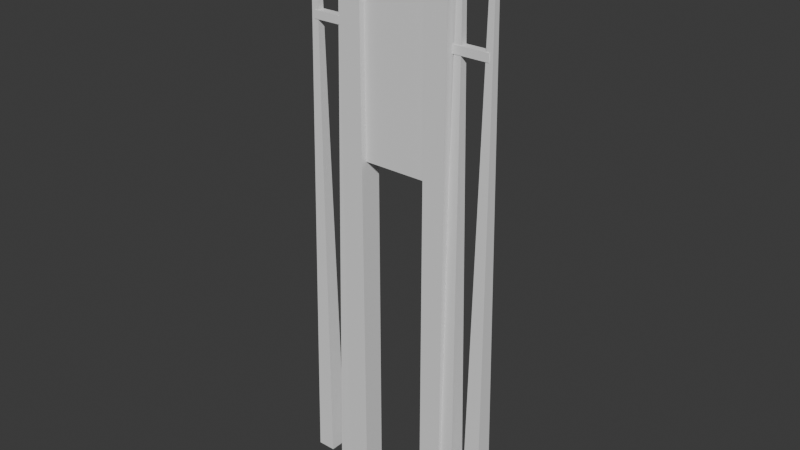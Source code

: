 # Source: gate.blend  (saved by Blender 4.5.92; exported with 4.5.12 LTS)
import bpy
from mathutils import Matrix  # noqa: F401  (used for matrix-valued properties, if any)

bpy.ops.wm.read_factory_settings(use_empty=True)
scene = bpy.context.scene
scene.name = 'Scene'

# ---- collections
col_collection = bpy.data.collections.new('Collection'); scene.collection.children.link(col_collection)

# ---- world
world_world = bpy.data.worlds.new('World'); scene.world = world_world
world_world.use_nodes = True; world_world.node_tree.nodes.clear()
_N = world_world.node_tree.nodes; _L = world_world.node_tree.links
n0 = _N.new('ShaderNodeOutputWorld'); n0.name = 'World Output'; n0.location = (200, 100)
n1 = _N.new('ShaderNodeBackground'); n1.name = 'Background'; n1.location = (-200, 100)
n1.inputs[0].default_value = (0.05088, 0.05088, 0.05088, 1.0)
_L.new(n1.outputs[0], n0.inputs[0])
n0.is_active_output = True
world_world.color = (0.05088, 0.05088, 0.05088)
world_world.sun_shadow_jitter_overblur = 0.0

# ---- meshes
me_stake_0 = bpy.data.meshes.new('stake_0')
me_stake_0.from_pydata([(-0.8927, 0.08, -3.0), (-0.7327, 0.08, -3.0), (-0.7327, -0.08, -3.0), (-0.8927, -0.08, -3.0), (-0.8327, 0.02, 1.95), (-0.7927, 0.02, 1.95), (-0.7927, -0.02, 1.95), (-0.8327, -0.02, 1.95)], [], [(0, 1, 2), (0, 2, 3), (4, 6, 5), (4, 7, 6), (0, 5, 1), (0, 4, 5), (2, 7, 3), (2, 6, 7), (1, 6, 2), (1, 5, 6), (3, 4, 0), (3, 7, 4)])
_ca = me_stake_0.color_attributes.new('COLOR_0', 'FLOAT_COLOR', 'CORNER')
_ca.data.foreach_set('color', [0.38, 0.27, 0.16, 0.0, 0.38, 0.27, 0.16, 0.0, 0.38, 0.27, 0.16, 0.0, 0.38, 0.27, 0.16, 0.0, 0.38, 0.27, 0.16, 0.0, 0.38, 0.27, 0.16, 0.0, 0.38, 0.27, 0.16, 0.0, 0.38, 0.27, 0.16, 0.0, 0.38, 0.27, 0.16, 0.0, 0.38, 0.27, 0.16, 0.0, 0.38, 0.27, 0.16, 0.0, 0.38, 0.27, 0.16, 0.0, 0.38, 0.27, 0.16, 0.0, 0.38, 0.27, 0.16, 0.0, 0.38, 0.27, 0.16, 0.0, 0.38, 0.27, 0.16, 0.0, 0.38, 0.27, 0.16, 0.0, 0.38, 0.27, 0.16, 0.0, 0.38, 0.27, 0.16, 0.0, 0.38, 0.27, 0.16, 0.0, 0.38, 0.27, 0.16, 0.0, 0.38, 0.27, 0.16, 0.0, 0.38, 0.27, 0.16, 0.0, 0.38, 0.27, 0.16, 0.0, 0.38, 0.27, 0.16, 0.0, 0.38, 0.27, 0.16, 0.0, 0.38, 0.27, 0.16, 0.0, 0.38, 0.27, 0.16, 0.0, 0.38, 0.27, 0.16, 0.0, 0.38, 0.27, 0.16, 0.0, 0.38, 0.27, 0.16, 0.0, 0.38, 0.27, 0.16, 0.0, 0.38, 0.27, 0.16, 0.0, 0.38, 0.27, 0.16, 0.0, 0.38, 0.27, 0.16, 0.0, 0.38, 0.27, 0.16, 0.0])
me_stake_0.update()
me_stake_1 = bpy.data.meshes.new('stake_1')
me_stake_1.from_pydata([(-0.6218, 0.08, -3.0), (-0.4618, 0.08, -3.0), (-0.4618, -0.08, -3.0), (-0.6218, -0.08, -3.0), (-0.5618, 0.02, 1.95), (-0.5218, 0.02, 1.95), (-0.5218, -0.02, 1.95), (-0.5618, -0.02, 1.95)], [], [(0, 1, 2), (0, 2, 3), (4, 6, 5), (4, 7, 6), (0, 5, 1), (0, 4, 5), (2, 7, 3), (2, 6, 7), (1, 6, 2), (1, 5, 6), (3, 4, 0), (3, 7, 4)])
_ca = me_stake_1.color_attributes.new('COLOR_0', 'FLOAT_COLOR', 'CORNER')
_ca.data.foreach_set('color', [0.38, 0.27, 0.16, 0.0, 0.38, 0.27, 0.16, 0.0, 0.38, 0.27, 0.16, 0.0, 0.38, 0.27, 0.16, 0.0, 0.38, 0.27, 0.16, 0.0, 0.38, 0.27, 0.16, 0.0, 0.38, 0.27, 0.16, 0.0, 0.38, 0.27, 0.16, 0.0, 0.38, 0.27, 0.16, 0.0, 0.38, 0.27, 0.16, 0.0, 0.38, 0.27, 0.16, 0.0, 0.38, 0.27, 0.16, 0.0, 0.38, 0.27, 0.16, 0.0, 0.38, 0.27, 0.16, 0.0, 0.38, 0.27, 0.16, 0.0, 0.38, 0.27, 0.16, 0.0, 0.38, 0.27, 0.16, 0.0, 0.38, 0.27, 0.16, 0.0, 0.38, 0.27, 0.16, 0.0, 0.38, 0.27, 0.16, 0.0, 0.38, 0.27, 0.16, 0.0, 0.38, 0.27, 0.16, 0.0, 0.38, 0.27, 0.16, 0.0, 0.38, 0.27, 0.16, 0.0, 0.38, 0.27, 0.16, 0.0, 0.38, 0.27, 0.16, 0.0, 0.38, 0.27, 0.16, 0.0, 0.38, 0.27, 0.16, 0.0, 0.38, 0.27, 0.16, 0.0, 0.38, 0.27, 0.16, 0.0, 0.38, 0.27, 0.16, 0.0, 0.38, 0.27, 0.16, 0.0, 0.38, 0.27, 0.16, 0.0, 0.38, 0.27, 0.16, 0.0, 0.38, 0.27, 0.16, 0.0, 0.38, 0.27, 0.16, 0.0])
me_stake_1.update()
me_stake_5 = bpy.data.meshes.new('stake_5')
me_stake_5.from_pydata([(0.4618, 0.08, -3.0), (0.6218, 0.08, -3.0), (0.6218, -0.08, -3.0), (0.4618, -0.08, -3.0), (0.5218, 0.02, 1.95), (0.5618, 0.02, 1.95), (0.5618, -0.02, 1.95), (0.5218, -0.02, 1.95)], [], [(0, 1, 2), (0, 2, 3), (4, 6, 5), (4, 7, 6), (0, 5, 1), (0, 4, 5), (2, 7, 3), (2, 6, 7), (1, 6, 2), (1, 5, 6), (3, 4, 0), (3, 7, 4)])
_ca = me_stake_5.color_attributes.new('COLOR_0', 'FLOAT_COLOR', 'CORNER')
_ca.data.foreach_set('color', [0.38, 0.27, 0.16, 0.0, 0.38, 0.27, 0.16, 0.0, 0.38, 0.27, 0.16, 0.0, 0.38, 0.27, 0.16, 0.0, 0.38, 0.27, 0.16, 0.0, 0.38, 0.27, 0.16, 0.0, 0.38, 0.27, 0.16, 0.0, 0.38, 0.27, 0.16, 0.0, 0.38, 0.27, 0.16, 0.0, 0.38, 0.27, 0.16, 0.0, 0.38, 0.27, 0.16, 0.0, 0.38, 0.27, 0.16, 0.0, 0.38, 0.27, 0.16, 0.0, 0.38, 0.27, 0.16, 0.0, 0.38, 0.27, 0.16, 0.0, 0.38, 0.27, 0.16, 0.0, 0.38, 0.27, 0.16, 0.0, 0.38, 0.27, 0.16, 0.0, 0.38, 0.27, 0.16, 0.0, 0.38, 0.27, 0.16, 0.0, 0.38, 0.27, 0.16, 0.0, 0.38, 0.27, 0.16, 0.0, 0.38, 0.27, 0.16, 0.0, 0.38, 0.27, 0.16, 0.0, 0.38, 0.27, 0.16, 0.0, 0.38, 0.27, 0.16, 0.0, 0.38, 0.27, 0.16, 0.0, 0.38, 0.27, 0.16, 0.0, 0.38, 0.27, 0.16, 0.0, 0.38, 0.27, 0.16, 0.0, 0.38, 0.27, 0.16, 0.0, 0.38, 0.27, 0.16, 0.0, 0.38, 0.27, 0.16, 0.0, 0.38, 0.27, 0.16, 0.0, 0.38, 0.27, 0.16, 0.0, 0.38, 0.27, 0.16, 0.0])
me_stake_5.update()
me_stake_6 = bpy.data.meshes.new('stake_6')
me_stake_6.from_pydata([(0.7327, 0.08, -3.0), (0.8927, 0.08, -3.0), (0.8927, -0.08, -3.0), (0.7327, -0.08, -3.0), (0.7927, 0.02, 1.95), (0.8327, 0.02, 1.95), (0.8327, -0.02, 1.95), (0.7927, -0.02, 1.95)], [], [(0, 1, 2), (0, 2, 3), (4, 6, 5), (4, 7, 6), (0, 5, 1), (0, 4, 5), (2, 7, 3), (2, 6, 7), (1, 6, 2), (1, 5, 6), (3, 4, 0), (3, 7, 4)])
_ca = me_stake_6.color_attributes.new('COLOR_0', 'FLOAT_COLOR', 'CORNER')
_ca.data.foreach_set('color', [0.38, 0.27, 0.16, 0.0, 0.38, 0.27, 0.16, 0.0, 0.38, 0.27, 0.16, 0.0, 0.38, 0.27, 0.16, 0.0, 0.38, 0.27, 0.16, 0.0, 0.38, 0.27, 0.16, 0.0, 0.38, 0.27, 0.16, 0.0, 0.38, 0.27, 0.16, 0.0, 0.38, 0.27, 0.16, 0.0, 0.38, 0.27, 0.16, 0.0, 0.38, 0.27, 0.16, 0.0, 0.38, 0.27, 0.16, 0.0, 0.38, 0.27, 0.16, 0.0, 0.38, 0.27, 0.16, 0.0, 0.38, 0.27, 0.16, 0.0, 0.38, 0.27, 0.16, 0.0, 0.38, 0.27, 0.16, 0.0, 0.38, 0.27, 0.16, 0.0, 0.38, 0.27, 0.16, 0.0, 0.38, 0.27, 0.16, 0.0, 0.38, 0.27, 0.16, 0.0, 0.38, 0.27, 0.16, 0.0, 0.38, 0.27, 0.16, 0.0, 0.38, 0.27, 0.16, 0.0, 0.38, 0.27, 0.16, 0.0, 0.38, 0.27, 0.16, 0.0, 0.38, 0.27, 0.16, 0.0, 0.38, 0.27, 0.16, 0.0, 0.38, 0.27, 0.16, 0.0, 0.38, 0.27, 0.16, 0.0, 0.38, 0.27, 0.16, 0.0, 0.38, 0.27, 0.16, 0.0, 0.38, 0.27, 0.16, 0.0, 0.38, 0.27, 0.16, 0.0, 0.38, 0.27, 0.16, 0.0, 0.38, 0.27, 0.16, 0.0])
me_stake_6.update()
me_rail_0 = bpy.data.meshes.new('rail_0')
me_rail_0.from_pydata([(-0.8127, 0.035, 1.038), (0.8127, 0.035, 1.038), (0.8127, -0.035, 1.038), (-0.8127, -0.035, 1.038), (-0.8127, 0.035, 1.107), (0.8127, 0.035, 1.107), (0.8127, -0.035, 1.107), (-0.8127, -0.035, 1.107)], [], [(0, 1, 2), (0, 2, 3), (4, 6, 5), (4, 7, 6), (0, 5, 1), (0, 4, 5), (2, 7, 3), (2, 6, 7), (1, 6, 2), (1, 5, 6), (3, 4, 0), (3, 7, 4)])
_ca = me_rail_0.color_attributes.new('COLOR_0', 'FLOAT_COLOR', 'CORNER')
_ca.data.foreach_set('color', [0.38, 0.27, 0.16, 0.0, 0.38, 0.27, 0.16, 0.0, 0.38, 0.27, 0.16, 0.0, 0.38, 0.27, 0.16, 0.0, 0.38, 0.27, 0.16, 0.0, 0.38, 0.27, 0.16, 0.0, 0.38, 0.27, 0.16, 0.0, 0.38, 0.27, 0.16, 0.0, 0.38, 0.27, 0.16, 0.0, 0.38, 0.27, 0.16, 0.0, 0.38, 0.27, 0.16, 0.0, 0.38, 0.27, 0.16, 0.0, 0.38, 0.27, 0.16, 0.0, 0.38, 0.27, 0.16, 0.0, 0.38, 0.27, 0.16, 0.0, 0.38, 0.27, 0.16, 0.0, 0.38, 0.27, 0.16, 0.0, 0.38, 0.27, 0.16, 0.0, 0.38, 0.27, 0.16, 0.0, 0.38, 0.27, 0.16, 0.0, 0.38, 0.27, 0.16, 0.0, 0.38, 0.27, 0.16, 0.0, 0.38, 0.27, 0.16, 0.0, 0.38, 0.27, 0.16, 0.0, 0.38, 0.27, 0.16, 0.0, 0.38, 0.27, 0.16, 0.0, 0.38, 0.27, 0.16, 0.0, 0.38, 0.27, 0.16, 0.0, 0.38, 0.27, 0.16, 0.0, 0.38, 0.27, 0.16, 0.0, 0.38, 0.27, 0.16, 0.0, 0.38, 0.27, 0.16, 0.0, 0.38, 0.27, 0.16, 0.0, 0.38, 0.27, 0.16, 0.0, 0.38, 0.27, 0.16, 0.0, 0.38, 0.27, 0.16, 0.0])
me_rail_0.update()
me_rail_1 = bpy.data.meshes.new('rail_1')
me_rail_1.from_pydata([(-0.8127, 0.035, 1.681), (0.8127, 0.035, 1.681), (0.8127, -0.035, 1.681), (-0.8127, -0.035, 1.681), (-0.8127, 0.035, 1.751), (0.8127, 0.035, 1.751), (0.8127, -0.035, 1.751), (-0.8127, -0.035, 1.751)], [], [(0, 1, 2), (0, 2, 3), (4, 6, 5), (4, 7, 6), (0, 5, 1), (0, 4, 5), (2, 7, 3), (2, 6, 7), (1, 6, 2), (1, 5, 6), (3, 4, 0), (3, 7, 4)])
_ca = me_rail_1.color_attributes.new('COLOR_0', 'FLOAT_COLOR', 'CORNER')
_ca.data.foreach_set('color', [0.38, 0.27, 0.16, 0.0, 0.38, 0.27, 0.16, 0.0, 0.38, 0.27, 0.16, 0.0, 0.38, 0.27, 0.16, 0.0, 0.38, 0.27, 0.16, 0.0, 0.38, 0.27, 0.16, 0.0, 0.38, 0.27, 0.16, 0.0, 0.38, 0.27, 0.16, 0.0, 0.38, 0.27, 0.16, 0.0, 0.38, 0.27, 0.16, 0.0, 0.38, 0.27, 0.16, 0.0, 0.38, 0.27, 0.16, 0.0, 0.38, 0.27, 0.16, 0.0, 0.38, 0.27, 0.16, 0.0, 0.38, 0.27, 0.16, 0.0, 0.38, 0.27, 0.16, 0.0, 0.38, 0.27, 0.16, 0.0, 0.38, 0.27, 0.16, 0.0, 0.38, 0.27, 0.16, 0.0, 0.38, 0.27, 0.16, 0.0, 0.38, 0.27, 0.16, 0.0, 0.38, 0.27, 0.16, 0.0, 0.38, 0.27, 0.16, 0.0, 0.38, 0.27, 0.16, 0.0, 0.38, 0.27, 0.16, 0.0, 0.38, 0.27, 0.16, 0.0, 0.38, 0.27, 0.16, 0.0, 0.38, 0.27, 0.16, 0.0, 0.38, 0.27, 0.16, 0.0, 0.38, 0.27, 0.16, 0.0, 0.38, 0.27, 0.16, 0.0, 0.38, 0.27, 0.16, 0.0, 0.38, 0.27, 0.16, 0.0, 0.38, 0.27, 0.16, 0.0, 0.38, 0.27, 0.16, 0.0, 0.38, 0.27, 0.16, 0.0])
me_rail_1.update()
me_gate_post_w = bpy.data.meshes.new('gate_post_w')
me_gate_post_w.from_pydata([(-0.5, 0.1, -3.0), (-0.3, 0.1, -3.0), (-0.3, -0.1, -3.0), (-0.5, -0.1, -3.0), (-0.5, 0.1, 2.05), (-0.3, 0.1, 2.05), (-0.3, -0.1, 2.05), (-0.5, -0.1, 2.05)], [], [(0, 1, 2), (0, 2, 3), (4, 6, 5), (4, 7, 6), (0, 5, 1), (0, 4, 5), (2, 7, 3), (2, 6, 7), (1, 6, 2), (1, 5, 6), (3, 4, 0), (3, 7, 4)])
_ca = me_gate_post_w.color_attributes.new('COLOR_0', 'FLOAT_COLOR', 'CORNER')
_ca.data.foreach_set('color', [0.38, 0.27, 0.16, 0.0, 0.38, 0.27, 0.16, 0.0, 0.38, 0.27, 0.16, 0.0, 0.38, 0.27, 0.16, 0.0, 0.38, 0.27, 0.16, 0.0, 0.38, 0.27, 0.16, 0.0, 0.38, 0.27, 0.16, 0.0, 0.38, 0.27, 0.16, 0.0, 0.38, 0.27, 0.16, 0.0, 0.38, 0.27, 0.16, 0.0, 0.38, 0.27, 0.16, 0.0, 0.38, 0.27, 0.16, 0.0, 0.38, 0.27, 0.16, 0.0, 0.38, 0.27, 0.16, 0.0, 0.38, 0.27, 0.16, 0.0, 0.38, 0.27, 0.16, 0.0, 0.38, 0.27, 0.16, 0.0, 0.38, 0.27, 0.16, 0.0, 0.38, 0.27, 0.16, 0.0, 0.38, 0.27, 0.16, 0.0, 0.38, 0.27, 0.16, 0.0, 0.38, 0.27, 0.16, 0.0, 0.38, 0.27, 0.16, 0.0, 0.38, 0.27, 0.16, 0.0, 0.38, 0.27, 0.16, 0.0, 0.38, 0.27, 0.16, 0.0, 0.38, 0.27, 0.16, 0.0, 0.38, 0.27, 0.16, 0.0, 0.38, 0.27, 0.16, 0.0, 0.38, 0.27, 0.16, 0.0, 0.38, 0.27, 0.16, 0.0, 0.38, 0.27, 0.16, 0.0, 0.38, 0.27, 0.16, 0.0, 0.38, 0.27, 0.16, 0.0, 0.38, 0.27, 0.16, 0.0, 0.38, 0.27, 0.16, 0.0])
me_gate_post_w.update()
me_gate_post_e = bpy.data.meshes.new('gate_post_e')
me_gate_post_e.from_pydata([(0.3, 0.1, -3.0), (0.5, 0.1, -3.0), (0.5, -0.1, -3.0), (0.3, -0.1, -3.0), (0.3, 0.1, 2.05), (0.5, 0.1, 2.05), (0.5, -0.1, 2.05), (0.3, -0.1, 2.05)], [], [(0, 1, 2), (0, 2, 3), (4, 6, 5), (4, 7, 6), (0, 5, 1), (0, 4, 5), (2, 7, 3), (2, 6, 7), (1, 6, 2), (1, 5, 6), (3, 4, 0), (3, 7, 4)])
_ca = me_gate_post_e.color_attributes.new('COLOR_0', 'FLOAT_COLOR', 'CORNER')
_ca.data.foreach_set('color', [0.38, 0.27, 0.16, 0.0, 0.38, 0.27, 0.16, 0.0, 0.38, 0.27, 0.16, 0.0, 0.38, 0.27, 0.16, 0.0, 0.38, 0.27, 0.16, 0.0, 0.38, 0.27, 0.16, 0.0, 0.38, 0.27, 0.16, 0.0, 0.38, 0.27, 0.16, 0.0, 0.38, 0.27, 0.16, 0.0, 0.38, 0.27, 0.16, 0.0, 0.38, 0.27, 0.16, 0.0, 0.38, 0.27, 0.16, 0.0, 0.38, 0.27, 0.16, 0.0, 0.38, 0.27, 0.16, 0.0, 0.38, 0.27, 0.16, 0.0, 0.38, 0.27, 0.16, 0.0, 0.38, 0.27, 0.16, 0.0, 0.38, 0.27, 0.16, 0.0, 0.38, 0.27, 0.16, 0.0, 0.38, 0.27, 0.16, 0.0, 0.38, 0.27, 0.16, 0.0, 0.38, 0.27, 0.16, 0.0, 0.38, 0.27, 0.16, 0.0, 0.38, 0.27, 0.16, 0.0, 0.38, 0.27, 0.16, 0.0, 0.38, 0.27, 0.16, 0.0, 0.38, 0.27, 0.16, 0.0, 0.38, 0.27, 0.16, 0.0, 0.38, 0.27, 0.16, 0.0, 0.38, 0.27, 0.16, 0.0, 0.38, 0.27, 0.16, 0.0, 0.38, 0.27, 0.16, 0.0, 0.38, 0.27, 0.16, 0.0, 0.38, 0.27, 0.16, 0.0, 0.38, 0.27, 0.16, 0.0, 0.38, 0.27, 0.16, 0.0])
me_gate_post_e.update()
me_gate_lintel = bpy.data.meshes.new('gate_lintel')
me_gate_lintel.from_pydata([(-0.5, 0.11, 1.89), (0.5, 0.11, 1.89), (0.5, -0.11, 1.89), (-0.5, -0.11, 1.89), (-0.5, 0.11, 2.05), (0.5, 0.11, 2.05), (0.5, -0.11, 2.05), (-0.5, -0.11, 2.05)], [], [(0, 1, 2), (0, 2, 3), (4, 6, 5), (4, 7, 6), (0, 5, 1), (0, 4, 5), (2, 7, 3), (2, 6, 7), (1, 6, 2), (1, 5, 6), (3, 4, 0), (3, 7, 4)])
_ca = me_gate_lintel.color_attributes.new('COLOR_0', 'FLOAT_COLOR', 'CORNER')
_ca.data.foreach_set('color', [0.38, 0.27, 0.16, 0.0, 0.38, 0.27, 0.16, 0.0, 0.38, 0.27, 0.16, 0.0, 0.38, 0.27, 0.16, 0.0, 0.38, 0.27, 0.16, 0.0, 0.38, 0.27, 0.16, 0.0, 0.38, 0.27, 0.16, 0.0, 0.38, 0.27, 0.16, 0.0, 0.38, 0.27, 0.16, 0.0, 0.38, 0.27, 0.16, 0.0, 0.38, 0.27, 0.16, 0.0, 0.38, 0.27, 0.16, 0.0, 0.38, 0.27, 0.16, 0.0, 0.38, 0.27, 0.16, 0.0, 0.38, 0.27, 0.16, 0.0, 0.38, 0.27, 0.16, 0.0, 0.38, 0.27, 0.16, 0.0, 0.38, 0.27, 0.16, 0.0, 0.38, 0.27, 0.16, 0.0, 0.38, 0.27, 0.16, 0.0, 0.38, 0.27, 0.16, 0.0, 0.38, 0.27, 0.16, 0.0, 0.38, 0.27, 0.16, 0.0, 0.38, 0.27, 0.16, 0.0, 0.38, 0.27, 0.16, 0.0, 0.38, 0.27, 0.16, 0.0, 0.38, 0.27, 0.16, 0.0, 0.38, 0.27, 0.16, 0.0, 0.38, 0.27, 0.16, 0.0, 0.38, 0.27, 0.16, 0.0, 0.38, 0.27, 0.16, 0.0, 0.38, 0.27, 0.16, 0.0, 0.38, 0.27, 0.16, 0.0, 0.38, 0.27, 0.16, 0.0, 0.38, 0.27, 0.16, 0.0, 0.38, 0.27, 0.16, 0.0])
me_gate_lintel.update()
me_gate_leaf = bpy.data.meshes.new('gate_leaf')
me_gate_leaf.from_pydata([(0.0, 0.05, -0.7995), (0.62, 0.05, -0.7995), (0.62, -0.05, -0.7995), (0.0, -0.05, -0.7995), (0.0, 0.05, 0.7995), (0.62, 0.05, 0.7995), (0.62, -0.05, 0.7995), (0.0, -0.05, 0.7995)], [], [(0, 1, 2), (0, 2, 3), (4, 6, 5), (4, 7, 6), (0, 5, 1), (0, 4, 5), (2, 7, 3), (2, 6, 7), (1, 6, 2), (1, 5, 6), (3, 4, 0), (3, 7, 4)])
_ca = me_gate_leaf.color_attributes.new('COLOR_0', 'FLOAT_COLOR', 'CORNER')
_ca.data.foreach_set('color', [0.38, 0.27, 0.16, 0.05, 0.38, 0.27, 0.16, 0.05, 0.38, 0.27, 0.16, 0.05, 0.38, 0.27, 0.16, 0.05, 0.38, 0.27, 0.16, 0.05, 0.38, 0.27, 0.16, 0.05, 0.38, 0.27, 0.16, 0.05, 0.38, 0.27, 0.16, 0.05, 0.38, 0.27, 0.16, 0.05, 0.38, 0.27, 0.16, 0.05, 0.38, 0.27, 0.16, 0.05, 0.38, 0.27, 0.16, 0.05, 0.38, 0.27, 0.16, 0.05, 0.38, 0.27, 0.16, 0.05, 0.38, 0.27, 0.16, 0.05, 0.38, 0.27, 0.16, 0.05, 0.38, 0.27, 0.16, 0.05, 0.38, 0.27, 0.16, 0.05, 0.38, 0.27, 0.16, 0.05, 0.38, 0.27, 0.16, 0.05, 0.38, 0.27, 0.16, 0.05, 0.38, 0.27, 0.16, 0.05, 0.38, 0.27, 0.16, 0.05, 0.38, 0.27, 0.16, 0.05, 0.38, 0.27, 0.16, 0.05, 0.38, 0.27, 0.16, 0.05, 0.38, 0.27, 0.16, 0.05, 0.38, 0.27, 0.16, 0.05, 0.38, 0.27, 0.16, 0.05, 0.38, 0.27, 0.16, 0.05, 0.38, 0.27, 0.16, 0.05, 0.38, 0.27, 0.16, 0.05, 0.38, 0.27, 0.16, 0.05, 0.38, 0.27, 0.16, 0.05, 0.38, 0.27, 0.16, 0.05, 0.38, 0.27, 0.16, 0.05])
me_gate_leaf.update()

# ---- objects
ob_stake_0 = bpy.data.objects.new('stake_0', me_stake_0)
ob_stake_1 = bpy.data.objects.new('stake_1', me_stake_1)
ob_stake_5 = bpy.data.objects.new('stake_5', me_stake_5)
ob_stake_6 = bpy.data.objects.new('stake_6', me_stake_6)
ob_rail_0 = bpy.data.objects.new('rail_0', me_rail_0)
ob_rail_1 = bpy.data.objects.new('rail_1', me_rail_1)
ob_gate_post_w = bpy.data.objects.new('gate_post_w', me_gate_post_w)
ob_gate_post_e = bpy.data.objects.new('gate_post_e', me_gate_post_e)
ob_gate_lintel = bpy.data.objects.new('gate_lintel', me_gate_lintel)
ob_gate_leaf = bpy.data.objects.new('gate_leaf', me_gate_leaf)

# ---- transforms, parenting, visibility, modifiers, constraints
ob_stake_0.location = (0.0, -0.0, 0.0)
ob_stake_0.rotation_mode = 'QUATERNION'
ob_stake_0.rotation_quaternion = (1.0, 0.0, 0.0, 0.0)
ob_stake_1.location = (0.0, -0.0, 0.0)
ob_stake_1.rotation_mode = 'QUATERNION'
ob_stake_1.rotation_quaternion = (1.0, 0.0, 0.0, 0.0)
ob_stake_5.location = (0.0, -0.0, 0.0)
ob_stake_5.rotation_mode = 'QUATERNION'
ob_stake_5.rotation_quaternion = (1.0, 0.0, 0.0, 0.0)
ob_stake_6.location = (0.0, -0.0, 0.0)
ob_stake_6.rotation_mode = 'QUATERNION'
ob_stake_6.rotation_quaternion = (1.0, 0.0, 0.0, 0.0)
ob_rail_0.location = (0.0, -0.0, 0.0)
ob_rail_0.rotation_mode = 'QUATERNION'
ob_rail_0.rotation_quaternion = (1.0, 0.0, 0.0, 0.0)
ob_rail_1.location = (0.0, -0.0, 0.0)
ob_rail_1.rotation_mode = 'QUATERNION'
ob_rail_1.rotation_quaternion = (1.0, 0.0, 0.0, 0.0)
ob_gate_post_w.location = (0.0, -0.0, 0.0)
ob_gate_post_w.rotation_mode = 'QUATERNION'
ob_gate_post_w.rotation_quaternion = (1.0, 0.0, 0.0, 0.0)
ob_gate_post_e.location = (0.0, -0.0, 0.0)
ob_gate_post_e.rotation_mode = 'QUATERNION'
ob_gate_post_e.rotation_quaternion = (1.0, 0.0, 0.0, 0.0)
ob_gate_lintel.location = (0.0, -0.0, 0.0)
ob_gate_lintel.rotation_mode = 'QUATERNION'
ob_gate_lintel.rotation_quaternion = (1.0, 0.0, 0.0, 0.0)
ob_gate_leaf.location = (-0.31, -0.0, 0.7995)
ob_gate_leaf.rotation_mode = 'QUATERNION'
ob_gate_leaf.rotation_quaternion = (1.0, 0.0, 0.0, 0.0)

# ---- collection membership
col_collection.objects.link(ob_stake_0)
col_collection.objects.link(ob_stake_1)
col_collection.objects.link(ob_stake_5)
col_collection.objects.link(ob_stake_6)
col_collection.objects.link(ob_rail_0)
col_collection.objects.link(ob_rail_1)
col_collection.objects.link(ob_gate_post_w)
col_collection.objects.link(ob_gate_post_e)
col_collection.objects.link(ob_gate_lintel)
col_collection.objects.link(ob_gate_leaf)

# ---- scene / render settings (as saved in the file)
scene.frame_start = 0; scene.frame_end = 0; scene.frame_set(0)
scene.render.engine = 'BLENDER_EEVEE_NEXT'
bpy.context.view_layer.update()

# ---- added for rendering (the .blend has no active camera and no usable light): camera, sun
cam_auto = bpy.data.cameras.new('AutoCamera')
cam_auto.lens = 50.0
cam_auto.sensor_width = 36.0
cam_auto.clip_end = 1000.0
ob_auto_camera = bpy.data.objects.new('AutoCamera', cam_auto)
scene.collection.objects.link(ob_auto_camera)
ob_auto_camera.location = (4.95996, -5.95196, 3.49297)
ob_auto_camera.rotation_euler = (1.09748, -7.21219e-08, 0.694738)
scene.camera = ob_auto_camera
light_auto_sun = bpy.data.lights.new('AutoSun', 'SUN')
light_auto_sun.energy = 3.0
light_auto_sun.angle = 0.0523599
ob_auto_sun = bpy.data.objects.new('AutoSun', light_auto_sun)
scene.collection.objects.link(ob_auto_sun)
ob_auto_sun.rotation_euler = (0.872665, 0.174533, 0.523599)
bpy.context.view_layer.update()
